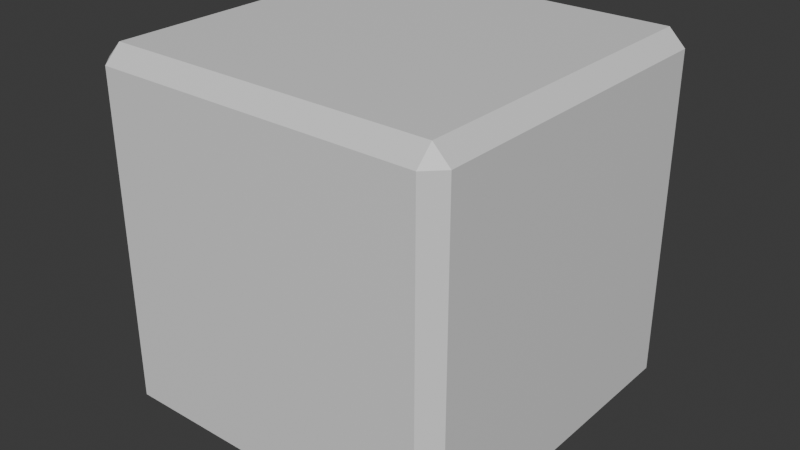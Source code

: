 # Source: beveled_cube.blend  (saved by Blender 4.4.32; exported with 4.5.12 LTS)
import bpy
from mathutils import Matrix  # noqa: F401  (used for matrix-valued properties, if any)

bpy.ops.wm.read_factory_settings(use_empty=True)
scene = bpy.context.scene
scene.name = 'Scene'

# ---- collections
col_collection = bpy.data.collections.new('Collection'); scene.collection.children.link(col_collection)

# ---- materials (node trees are filled in below, after node groups)
mat_material = bpy.data.materials.new('Material')
mat_material.alpha_threshold = 0.0
mat_material.roughness = 0.5
mat_material.line_color = (0.0, 0.0, 0.0, 1.0)
mat_bevelmat = bpy.data.materials.new('BevelMat')
mat_cornermat = bpy.data.materials.new('CornerMat')

# ---- material node trees
mat_material.use_nodes = True; mat_material.node_tree.nodes.clear()
_N = mat_material.node_tree.nodes; _L = mat_material.node_tree.links
n0 = _N.new('ShaderNodeOutputMaterial'); n0.name = 'Material Output'; n0.location = (300, 300)
n1 = _N.new('ShaderNodeBsdfPrincipled'); n1.name = 'Principled BSDF'; n1.location = (10, 300)
n1.inputs[3].default_value = 1.45
_L.new(n1.outputs[0], n0.inputs[0])
n0.is_active_output = True
mat_bevelmat.use_nodes = True; mat_bevelmat.node_tree.nodes.clear()
_N = mat_bevelmat.node_tree.nodes; _L = mat_bevelmat.node_tree.links
n0 = _N.new('ShaderNodeBsdfPrincipled'); n0.name = 'Principled BSDF'; n0.location = (10, 300)
n1 = _N.new('ShaderNodeOutputMaterial'); n1.name = 'Material Output'; n1.location = (300, 300)
_L.new(n0.outputs[0], n1.inputs[0])
n1.is_active_output = True
mat_cornermat.use_nodes = True; mat_cornermat.node_tree.nodes.clear()
_N = mat_cornermat.node_tree.nodes; _L = mat_cornermat.node_tree.links
n0 = _N.new('ShaderNodeBsdfPrincipled'); n0.name = 'Principled BSDF'; n0.location = (10, 300)
n1 = _N.new('ShaderNodeOutputMaterial'); n1.name = 'Material Output'; n1.location = (300, 300)
_L.new(n0.outputs[0], n1.inputs[0])
n1.is_active_output = True

# ---- world
world_world = bpy.data.worlds.new('World'); scene.world = world_world
world_world.use_nodes = True; world_world.node_tree.nodes.clear()
_N = world_world.node_tree.nodes; _L = world_world.node_tree.links
n0 = _N.new('ShaderNodeOutputWorld'); n0.name = 'World Output'; n0.location = (300, 300)
n1 = _N.new('ShaderNodeBackground'); n1.name = 'Background'; n1.location = (10, 300)
n1.inputs[0].default_value = (0.05088, 0.05088, 0.05088, 1.0)
_L.new(n1.outputs[0], n0.inputs[0])
n0.is_active_output = True
world_world.color = (0.05088, 0.05088, 0.05088)
world_world.sun_shadow_jitter_overblur = 0.0

# ---- meshes
me_cube = bpy.data.meshes.new('Cube')
me_cube.from_pydata([(0.9086, 1.0, 0.9086), (0.9086, 0.9086, 1.0), (1.0, 0.9086, 0.9086), (0.9086, 0.9086, -1.0), (0.9086, 1.0, -0.9086), (1.0, 0.9086, -0.9086), (1.0, -0.9086, 0.9086), (0.9086, -0.9086, 1.0), (0.9086, -1.0, 0.9086), (1.0, -0.9086, -0.9086), (0.9086, -1.0, -0.9086), (0.9086, -0.9086, -1.0), (-0.9086, 1.0, 0.9086), (-1.0, 0.9086, 0.9086), (-0.9086, 0.9086, 1.0), (-1.0, 0.9086, -0.9086), (-0.9086, 1.0, -0.9086), (-0.9086, 0.9086, -1.0), (-1.0, -0.9086, 0.9086), (-0.9086, -1.0, 0.9086), (-0.9086, -0.9086, 1.0), (-0.9086, -0.9086, -1.0), (-0.9086, -1.0, -0.9086), (-1.0, -0.9086, -0.9086), (1.0, 0.9086, 0.3029), (1.0, 0.9086, -0.3029), (0.9086, 1.0, -0.3029), (0.9086, 1.0, 0.3029), (-0.9086, -1.0, -0.3029), (-0.9086, -1.0, 0.3029), (-1.0, -0.9086, 0.3029), (-1.0, -0.9086, -0.3029), (0.9086, -1.0, 0.3029), (0.9086, -1.0, -0.3029), (1.0, -0.9086, -0.3029), (1.0, -0.9086, 0.3029), (-0.9086, 1.0, 0.3029), (-0.9086, 1.0, -0.3029), (-1.0, 0.9086, -0.3029), (-1.0, 0.9086, 0.3029), (0.3029, 0.9086, -1.0), (-0.3029, 0.9086, -1.0), (-0.3029, 1.0, -0.9086), (0.3029, 1.0, -0.9086), (0.3029, -0.9086, 1.0), (-0.3029, -0.9086, 1.0), (-0.3029, -1.0, 0.9086), (0.3029, -1.0, 0.9086), (-0.3029, -0.9086, -1.0), (0.3029, -0.9086, -1.0), (0.3029, -1.0, -0.9086), (-0.3029, -1.0, -0.9086), (-0.3029, 0.9086, 1.0), (0.3029, 0.9086, 1.0), (0.3029, 1.0, 0.9086), (-0.3029, 1.0, 0.9086), (-0.3029, 1.0, -0.3029), (0.3029, 1.0, -0.3029), (-0.3029, 1.0, 0.3029), (0.3029, 1.0, 0.3029), (0.3029, -1.0, -0.3029), (-0.3029, -1.0, -0.3029), (0.3029, -1.0, 0.3029), (-0.3029, -1.0, 0.3029), (-0.9086, 0.3029, -1.0), (-0.9086, -0.3029, -1.0), (-1.0, -0.3029, -0.9086), (-1.0, 0.3029, -0.9086), (0.9086, 0.3029, 1.0), (0.9086, -0.3029, 1.0), (1.0, -0.3029, 0.9086), (1.0, 0.3029, 0.9086), (-0.9086, -0.3029, 1.0), (-0.9086, 0.3029, 1.0), (-1.0, 0.3029, 0.9086), (-1.0, -0.3029, 0.9086), (0.9086, -0.3029, -1.0), (0.9086, 0.3029, -1.0), (1.0, 0.3029, -0.9086), (1.0, -0.3029, -0.9086), (1.0, 0.3029, -0.3029), (1.0, -0.3029, -0.3029), (1.0, 0.3029, 0.3029), (1.0, -0.3029, 0.3029), (-1.0, -0.3029, -0.3029), (-1.0, 0.3029, -0.3029), (-1.0, -0.3029, 0.3029), (-1.0, 0.3029, 0.3029), (0.3029, 0.3029, 1.0), (0.3029, -0.3029, 1.0), (-0.3029, 0.3029, 1.0), (-0.3029, -0.3029, 1.0), (-0.3029, 0.3029, -1.0), (-0.3029, -0.3029, -1.0), (0.3029, 0.3029, -1.0), (0.3029, -0.3029, -1.0)], [], [(95, 76, 11, 49), (87, 74, 13, 39), (63, 46, 19, 29), (91, 72, 20, 45), (83, 70, 6, 35), (0, 1, 2), (3, 4, 5), (6, 7, 8), (9, 10, 11), (12, 13, 14), (15, 16, 17), (18, 19, 20), (21, 22, 23), (65, 21, 23, 66), (41, 17, 16, 42), (25, 5, 4, 26), (29, 19, 18, 30), (33, 10, 9, 34), (37, 16, 15, 38), (45, 20, 19, 46), (69, 7, 6, 70), (49, 11, 10, 50), (73, 14, 13, 74), (53, 1, 0, 54), (77, 3, 5, 78), (59, 54, 0, 27), (43, 57, 26, 4), (57, 59, 27, 26), (12, 36, 39, 13), (36, 37, 38, 39), (8, 32, 35, 6), (32, 33, 34, 35), (22, 28, 31, 23), (28, 29, 30, 31), (2, 24, 27, 0), (24, 25, 26, 27), (79, 81, 34, 9), (81, 83, 35, 34), (51, 61, 28, 22), (61, 63, 29, 28), (67, 85, 38, 15), (85, 87, 39, 38), (33, 32, 62, 60), (60, 62, 63, 61), (10, 33, 60, 50), (50, 60, 61, 51), (37, 36, 58, 56), (56, 58, 59, 57), (16, 37, 56, 42), (42, 56, 57, 43), (36, 12, 55, 58), (58, 55, 54, 59), (14, 52, 55, 12), (52, 53, 54, 55), (21, 48, 51, 22), (48, 49, 50, 51), (7, 44, 47, 8), (44, 45, 46, 47), (3, 40, 43, 4), (40, 41, 42, 43), (69, 89, 44, 7), (89, 91, 45, 44), (32, 8, 47, 62), (62, 47, 46, 63), (65, 93, 48, 21), (93, 95, 49, 48), (41, 40, 94, 92), (92, 94, 95, 93), (17, 41, 92, 64), (64, 92, 93, 65), (53, 52, 90, 88), (88, 90, 91, 89), (1, 53, 88, 68), (68, 88, 89, 69), (31, 30, 86, 84), (84, 86, 87, 85), (23, 31, 84, 66), (66, 84, 85, 67), (25, 24, 82, 80), (80, 82, 83, 81), (5, 25, 80, 78), (78, 80, 81, 79), (11, 76, 79, 9), (76, 77, 78, 79), (20, 72, 75, 18), (72, 73, 74, 75), (1, 68, 71, 2), (68, 69, 70, 71), (17, 64, 67, 15), (64, 65, 66, 67), (24, 2, 71, 82), (82, 71, 70, 83), (52, 14, 73, 90), (90, 73, 72, 91), (30, 18, 75, 86), (86, 75, 74, 87), (40, 3, 77, 94), (94, 77, 76, 95)])
me_cube.polygons.foreach_set('material_index', [0, 0, 0, 0, 0, 1, 1, 1, 1, 1, 1, 1, 1, 1, 1, 1, 1, 1, 1, 1, 1, 1, 1, 1, 1, 0, 0, 0, 1, 1, 1, 1, 1, 1, 1, 1, 0, 0, 0, 0, 0, 0, 0, 0, 0, 0, 0, 0, 0, 0, 0, 0, 1, 1, 1, 1, 1, 1, 1, 1, 0, 0, 0, 0, 0, 0, 0, 0, 0, 0, 0, 0, 0, 0, 0, 0, 0, 0, 0, 0, 0, 0, 1, 1, 1, 1, 1, 1, 1, 1, 0, 0, 0, 0, 0, 0, 0, 0])
_uv = me_cube.uv_layers.new(name='UVMap')
_uv.uv.foreach_set('vector', [0.2879, 0.6629, 0.3636, 0.6629, 0.3636, 0.7386, 0.2879, 0.7386, 0.5379, 0.1629, 0.6136, 0.1629, 0.6136, 0.2386, 0.5379, 0.2386, 0.5379, 0.9129, 0.6136, 0.9129, 0.6136, 0.9886, 0.5379, 0.9886, 0.7879, 0.6629, 0.8636, 0.6629, 0.8636, 0.7386, 0.7879, 0.7386, 0.5379, 0.6629, 0.6136, 0.6629, 0.6136, 0.7386, 0.5379, 0.7386, 0.6136, 0.4886, 0.625, 0.4886, 0.6136, 0.5, 0.3636, 0.5114, 0.3636, 0.5, 0.375, 0.5114, 0.6136, 0.75, 0.625, 0.7614, 0.6136, 0.7614, 0.375, 0.7386, 0.3636, 0.75, 0.3636, 0.7386, 0.6136, 0.25, 0.6136, 0.2386, 0.625, 0.2386, 0.125, 0.5114, 0.1364, 0.5, 0.1364, 0.5114, 0.6136, 0.01142, 0.6136, 0.0, 0.625, 0.01142, 0.1364, 0.7386, 0.1364, 0.75, 0.125, 0.7386, 0.1364, 0.6629, 0.1364, 0.7386, 0.125, 0.7386, 0.125, 0.6629, 0.2121, 0.5114, 0.1364, 0.5114, 0.1364, 0.5, 0.2121, 0.5, 0.4621, 0.5114, 0.3864, 0.5114, 0.3864, 0.4886, 0.4621, 0.4886, 0.5379, 0.0, 0.6136, 0.0, 0.6136, 0.01142, 0.5379, 0.01142, 0.4621, 0.7614, 0.3864, 0.7614, 0.3864, 0.7386, 0.4621, 0.7386, 0.4621, 0.2614, 0.3864, 0.2614, 0.3864, 0.2386, 0.4621, 0.2386, 0.625, 0.9129, 0.625, 0.9886, 0.6136, 0.9886, 0.6136, 0.9129, 0.6364, 0.6629, 0.6364, 0.7386, 0.6136, 0.7386, 0.6136, 0.6629, 0.2879, 0.7386, 0.3636, 0.7386, 0.3636, 0.75, 0.2879, 0.75, 0.625, 0.1629, 0.625, 0.2386, 0.6136, 0.2386, 0.6136, 0.1629, 0.625, 0.4129, 0.625, 0.4886, 0.6136, 0.4886, 0.6136, 0.4129, 0.3636, 0.5871, 0.3636, 0.5114, 0.3864, 0.5114, 0.3864, 0.5871, 0.5379, 0.4129, 0.6136, 0.4129, 0.6136, 0.4886, 0.5379, 0.4886, 0.3864, 0.4129, 0.4621, 0.4129, 0.4621, 0.4886, 0.3864, 0.4886, 0.4621, 0.4129, 0.5379, 0.4129, 0.5379, 0.4886, 0.4621, 0.4886, 0.6136, 0.2614, 0.5379, 0.2614, 0.5379, 0.2386, 0.6136, 0.2386, 0.5379, 0.2614, 0.4621, 0.2614, 0.4621, 0.2386, 0.5379, 0.2386, 0.6136, 0.7614, 0.5379, 0.7614, 0.5379, 0.7386, 0.6136, 0.7386, 0.5379, 0.7614, 0.4621, 0.7614, 0.4621, 0.7386, 0.5379, 0.7386, 0.3864, 0.0, 0.4621, 0.0, 0.4621, 0.01142, 0.3864, 0.01142, 0.4621, 0.0, 0.5379, 0.0, 0.5379, 0.01142, 0.4621, 0.01142, 0.6136, 0.5114, 0.5379, 0.5114, 0.5379, 0.4886, 0.6136, 0.4886, 0.5379, 0.5114, 0.4621, 0.5114, 0.4621, 0.4886, 0.5379, 0.4886, 0.3864, 0.6629, 0.4621, 0.6629, 0.4621, 0.7386, 0.3864, 0.7386, 0.4621, 0.6629, 0.5379, 0.6629, 0.5379, 0.7386, 0.4621, 0.7386, 0.3864, 0.9129, 0.4621, 0.9129, 0.4621, 0.9886, 0.3864, 0.9886, 0.4621, 0.9129, 0.5379, 0.9129, 0.5379, 0.9886, 0.4621, 0.9886, 0.3864, 0.1629, 0.4621, 0.1629, 0.4621, 0.2386, 0.3864, 0.2386, 0.4621, 0.1629, 0.5379, 0.1629, 0.5379, 0.2386, 0.4621, 0.2386, 0.4621, 0.7614, 0.5379, 0.7614, 0.5379, 0.8371, 0.4621, 0.8371, 0.4621, 0.8371, 0.5379, 0.8371, 0.5379, 0.9129, 0.4621, 0.9129, 0.3864, 0.7614, 0.4621, 0.7614, 0.4621, 0.8371, 0.3864, 0.8371, 0.3864, 0.8371, 0.4621, 0.8371, 0.4621, 0.9129, 0.3864, 0.9129, 0.4621, 0.2614, 0.5379, 0.2614, 0.5379, 0.3371, 0.4621, 0.3371, 0.4621, 0.3371, 0.5379, 0.3371, 0.5379, 0.4129, 0.4621, 0.4129, 0.3864, 0.2614, 0.4621, 0.2614, 0.4621, 0.3371, 0.3864, 0.3371, 0.3864, 0.3371, 0.4621, 0.3371, 0.4621, 0.4129, 0.3864, 0.4129, 0.5379, 0.2614, 0.6136, 0.2614, 0.6136, 0.3371, 0.5379, 0.3371, 0.5379, 0.3371, 0.6136, 0.3371, 0.6136, 0.4129, 0.5379, 0.4129, 0.625, 0.2614, 0.625, 0.3371, 0.6136, 0.3371, 0.6136, 0.2614, 0.625, 0.3371, 0.625, 0.4129, 0.6136, 0.4129, 0.6136, 0.3371, 0.1364, 0.7386, 0.2121, 0.7386, 0.2121, 0.75, 0.1364, 0.75, 0.2121, 0.7386, 0.2879, 0.7386, 0.2879, 0.75, 0.2121, 0.75, 0.625, 0.7614, 0.625, 0.8371, 0.6136, 0.8371, 0.6136, 0.7614, 0.625, 0.8371, 0.625, 0.9129, 0.6136, 0.9129, 0.6136, 0.8371, 0.3636, 0.5114, 0.2879, 0.5114, 0.2879, 0.5, 0.3636, 0.5, 0.2879, 0.5114, 0.2121, 0.5114, 0.2121, 0.5, 0.2879, 0.5, 0.6364, 0.6629, 0.7121, 0.6629, 0.7121, 0.7386, 0.6364, 0.7386, 0.7121, 0.6629, 0.7879, 0.6629, 0.7879, 0.7386, 0.7121, 0.7386, 0.5379, 0.7614, 0.6136, 0.7614, 0.6136, 0.8371, 0.5379, 0.8371, 0.5379, 0.8371, 0.6136, 0.8371, 0.6136, 0.9129, 0.5379, 0.9129, 0.1364, 0.6629, 0.2121, 0.6629, 0.2121, 0.7386, 0.1364, 0.7386, 0.2121, 0.6629, 0.2879, 0.6629, 0.2879, 0.7386, 0.2121, 0.7386, 0.2121, 0.5114, 0.2879, 0.5114, 0.2879, 0.5871, 0.2121, 0.5871, 0.2121, 0.5871, 0.2879, 0.5871, 0.2879, 0.6629, 0.2121, 0.6629, 0.1364, 0.5114, 0.2121, 0.5114, 0.2121, 0.5871, 0.1364, 0.5871, 0.1364, 0.5871, 0.2121, 0.5871, 0.2121, 0.6629, 0.1364, 0.6629, 0.7121, 0.5114, 0.7879, 0.5114, 0.7879, 0.5871, 0.7121, 0.5871, 0.7121, 0.5871, 0.7879, 0.5871, 0.7879, 0.6629, 0.7121, 0.6629, 0.6364, 0.5114, 0.7121, 0.5114, 0.7121, 0.5871, 0.6364, 0.5871, 0.6364, 0.5871, 0.7121, 0.5871, 0.7121, 0.6629, 0.6364, 0.6629, 0.4621, 0.01142, 0.5379, 0.01142, 0.5379, 0.08714, 0.4621, 0.08714, 0.4621, 0.08714, 0.5379, 0.08714, 0.5379, 0.1629, 0.4621, 0.1629, 0.3864, 0.01142, 0.4621, 0.01142, 0.4621, 0.08714, 0.3864, 0.08714, 0.3864, 0.08714, 0.4621, 0.08714, 0.4621, 0.1629, 0.3864, 0.1629, 0.4621, 0.5114, 0.5379, 0.5114, 0.5379, 0.5871, 0.4621, 0.5871, 0.4621, 0.5871, 0.5379, 0.5871, 0.5379, 0.6629, 0.4621, 0.6629, 0.3864, 0.5114, 0.4621, 0.5114, 0.4621, 0.5871, 0.3864, 0.5871, 0.3864, 0.5871, 0.4621, 0.5871, 0.4621, 0.6629, 0.3864, 0.6629, 0.3636, 0.7386, 0.3636, 0.6629, 0.3864, 0.6629, 0.3864, 0.7386, 0.3636, 0.6629, 0.3636, 0.5871, 0.3864, 0.5871, 0.3864, 0.6629, 0.625, 0.01142, 0.625, 0.08714, 0.6136, 0.08714, 0.6136, 0.01142, 0.625, 0.08714, 0.625, 0.1629, 0.6136, 0.1629, 0.6136, 0.08714, 0.6364, 0.5114, 0.6364, 0.5871, 0.6136, 0.5871, 0.6136, 0.5114, 0.6364, 0.5871, 0.6364, 0.6629, 0.6136, 0.6629, 0.6136, 0.5871, 0.1364, 0.5114, 0.1364, 0.5871, 0.125, 0.5871, 0.125, 0.5114, 0.1364, 0.5871, 0.1364, 0.6629, 0.125, 0.6629, 0.125, 0.5871, 0.5379, 0.5114, 0.6136, 0.5114, 0.6136, 0.5871, 0.5379, 0.5871, 0.5379, 0.5871, 0.6136, 0.5871, 0.6136, 0.6629, 0.5379, 0.6629, 0.7879, 0.5114, 0.8636, 0.5114, 0.8636, 0.5871, 0.7879, 0.5871, 0.7879, 0.5871, 0.8636, 0.5871, 0.8636, 0.6629, 0.7879, 0.6629, 0.5379, 0.01142, 0.6136, 0.01142, 0.6136, 0.08714, 0.5379, 0.08714, 0.5379, 0.08714, 0.6136, 0.08714, 0.6136, 0.1629, 0.5379, 0.1629, 0.2879, 0.5114, 0.3636, 0.5114, 0.3636, 0.5871, 0.2879, 0.5871, 0.2879, 0.5871, 0.3636, 0.5871, 0.3636, 0.6629, 0.2879, 0.6629])
me_cube.materials.append(mat_material)
me_cube.materials.append(mat_bevelmat)
me_cube.materials.append(mat_cornermat)
me_cube.use_mirror_vertex_groups = False
me_cube.update()

# ---- objects
ob_cube = bpy.data.objects.new('Cube', me_cube)

# ---- transforms, parenting, visibility, modifiers, constraints
ob_cube.location = (0.0, 0.0, 0.0)
ob_cube.lock_rotations_4d = False
ob_cube.empty_display_type = 'ARROWS'
ob_cube.lineart.crease_threshold = 0.0

# ---- collection membership
col_collection.objects.link(ob_cube)

# ---- scene / render settings (as saved in the file)
scene.frame_start = 1; scene.frame_end = 250; scene.frame_set(1)
scene.render.engine = 'BLENDER_EEVEE_NEXT'
bpy.context.view_layer.update()

# ---- added for rendering (the .blend has no active camera and no usable light): camera, sun
cam_auto = bpy.data.cameras.new('AutoCamera')
cam_auto.lens = 50.0
cam_auto.sensor_width = 36.0
cam_auto.clip_end = 1000.0
ob_auto_camera = bpy.data.objects.new('AutoCamera', cam_auto)
scene.collection.objects.link(ob_auto_camera)
ob_auto_camera.location = (3.20507, -3.84609, 2.56406)
ob_auto_camera.rotation_euler = (1.09748, -7.21219e-08, 0.694738)
scene.camera = ob_auto_camera
light_auto_sun = bpy.data.lights.new('AutoSun', 'SUN')
light_auto_sun.energy = 3.0
light_auto_sun.angle = 0.0523599
ob_auto_sun = bpy.data.objects.new('AutoSun', light_auto_sun)
scene.collection.objects.link(ob_auto_sun)
ob_auto_sun.rotation_euler = (0.872665, 0.174533, 0.523599)
bpy.context.view_layer.update()
